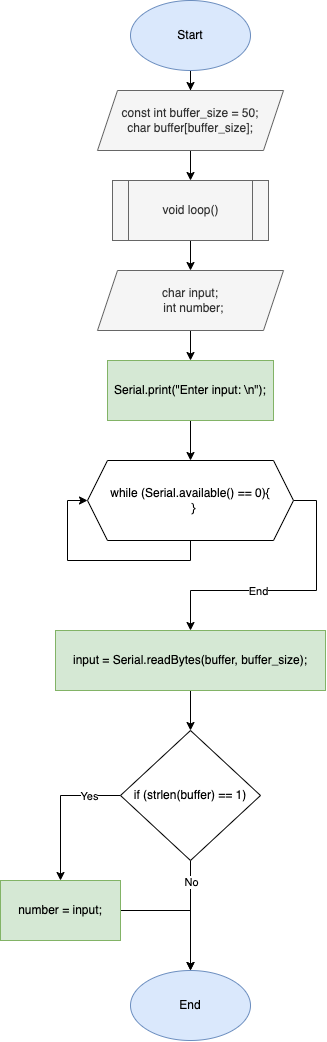

The diagram above was exported from draw.io. Its source (the exported page's mxGraphModel, read from the mxfile embedded in the PNG):
<mxGraphModel dx="1351" dy="923" grid="1" gridSize="10" guides="1" tooltips="1" connect="1" arrows="1" fold="1" page="1" pageScale="1" pageWidth="827" pageHeight="1169" math="0" shadow="0">
  <root>
    <mxCell id="0" />
    <mxCell id="1" parent="0" />
    <mxCell id="bFu7fsodAPJ_SoGIhoF4-5" value="" style="edgeStyle=orthogonalEdgeStyle;rounded=0;orthogonalLoop=1;jettySize=auto;html=1;" edge="1" parent="1" source="bFu7fsodAPJ_SoGIhoF4-1" target="bFu7fsodAPJ_SoGIhoF4-4">
      <mxGeometry relative="1" as="geometry" />
    </mxCell>
    <mxCell id="bFu7fsodAPJ_SoGIhoF4-1" value="Start" style="ellipse;whiteSpace=wrap;html=1;fillColor=#dae8fc;strokeColor=#6c8ebf;" vertex="1" parent="1">
      <mxGeometry x="354" y="40" width="120" height="70" as="geometry" />
    </mxCell>
    <mxCell id="bFu7fsodAPJ_SoGIhoF4-8" value="" style="edgeStyle=orthogonalEdgeStyle;rounded=0;orthogonalLoop=1;jettySize=auto;html=1;" edge="1" parent="1" source="bFu7fsodAPJ_SoGIhoF4-2" target="bFu7fsodAPJ_SoGIhoF4-7">
      <mxGeometry relative="1" as="geometry" />
    </mxCell>
    <mxCell id="bFu7fsodAPJ_SoGIhoF4-2" value="void loop()" style="shape=process;whiteSpace=wrap;html=1;backgroundOutline=1;fillColor=#f5f5f5;fontColor=#333333;strokeColor=#666666;" vertex="1" parent="1">
      <mxGeometry x="336" y="220" width="156" height="60" as="geometry" />
    </mxCell>
    <mxCell id="bFu7fsodAPJ_SoGIhoF4-6" value="" style="edgeStyle=orthogonalEdgeStyle;rounded=0;orthogonalLoop=1;jettySize=auto;html=1;" edge="1" parent="1" source="bFu7fsodAPJ_SoGIhoF4-4" target="bFu7fsodAPJ_SoGIhoF4-2">
      <mxGeometry relative="1" as="geometry" />
    </mxCell>
    <mxCell id="bFu7fsodAPJ_SoGIhoF4-4" value="&lt;div&gt;const int buffer_size = 50;&lt;/div&gt;&lt;div&gt;char buffer[buffer_size];&lt;/div&gt;" style="shape=parallelogram;perimeter=parallelogramPerimeter;whiteSpace=wrap;html=1;fixedSize=1;fillColor=#f5f5f5;fontColor=#333333;strokeColor=#666666;" vertex="1" parent="1">
      <mxGeometry x="321" y="130" width="186" height="60" as="geometry" />
    </mxCell>
    <mxCell id="bFu7fsodAPJ_SoGIhoF4-10" value="" style="edgeStyle=orthogonalEdgeStyle;rounded=0;orthogonalLoop=1;jettySize=auto;html=1;" edge="1" parent="1" source="bFu7fsodAPJ_SoGIhoF4-7" target="bFu7fsodAPJ_SoGIhoF4-9">
      <mxGeometry relative="1" as="geometry" />
    </mxCell>
    <mxCell id="bFu7fsodAPJ_SoGIhoF4-7" value="&lt;div&gt;char input;&lt;/div&gt;&lt;div&gt;&amp;nbsp; int number;&lt;/div&gt;" style="shape=parallelogram;perimeter=parallelogramPerimeter;whiteSpace=wrap;html=1;fixedSize=1;fillColor=#f5f5f5;fontColor=#333333;strokeColor=#666666;" vertex="1" parent="1">
      <mxGeometry x="321" y="310" width="186" height="60" as="geometry" />
    </mxCell>
    <mxCell id="bFu7fsodAPJ_SoGIhoF4-12" value="" style="edgeStyle=orthogonalEdgeStyle;rounded=0;orthogonalLoop=1;jettySize=auto;html=1;" edge="1" parent="1" source="bFu7fsodAPJ_SoGIhoF4-9" target="bFu7fsodAPJ_SoGIhoF4-11">
      <mxGeometry relative="1" as="geometry" />
    </mxCell>
    <mxCell id="bFu7fsodAPJ_SoGIhoF4-9" value="Serial.print(&quot;Enter input: \n&quot;);" style="rounded=0;whiteSpace=wrap;html=1;fillColor=#d5e8d4;strokeColor=#82b366;" vertex="1" parent="1">
      <mxGeometry x="331" y="400" width="166" height="60" as="geometry" />
    </mxCell>
    <mxCell id="bFu7fsodAPJ_SoGIhoF4-15" style="edgeStyle=orthogonalEdgeStyle;rounded=0;orthogonalLoop=1;jettySize=auto;html=1;" edge="1" parent="1" source="bFu7fsodAPJ_SoGIhoF4-11" target="bFu7fsodAPJ_SoGIhoF4-14">
      <mxGeometry relative="1" as="geometry">
        <Array as="points">
          <mxPoint x="540" y="540" />
          <mxPoint x="540" y="630" />
          <mxPoint x="414" y="630" />
        </Array>
      </mxGeometry>
    </mxCell>
    <mxCell id="bFu7fsodAPJ_SoGIhoF4-16" value="End" style="edgeLabel;html=1;align=center;verticalAlign=middle;resizable=0;points=[];" vertex="1" connectable="0" parent="bFu7fsodAPJ_SoGIhoF4-15">
      <mxGeometry x="0.233" relative="1" as="geometry">
        <mxPoint as="offset" />
      </mxGeometry>
    </mxCell>
    <mxCell id="bFu7fsodAPJ_SoGIhoF4-11" value="&lt;div&gt;while (Serial.available() == 0){&lt;/div&gt;&lt;div&gt;&amp;nbsp; }&lt;/div&gt;" style="shape=hexagon;perimeter=hexagonPerimeter2;whiteSpace=wrap;html=1;fixedSize=1;" vertex="1" parent="1">
      <mxGeometry x="311" y="500" width="206" height="80" as="geometry" />
    </mxCell>
    <mxCell id="bFu7fsodAPJ_SoGIhoF4-13" style="edgeStyle=orthogonalEdgeStyle;rounded=0;orthogonalLoop=1;jettySize=auto;html=1;entryX=0;entryY=0.5;entryDx=0;entryDy=0;" edge="1" parent="1" source="bFu7fsodAPJ_SoGIhoF4-11" target="bFu7fsodAPJ_SoGIhoF4-11">
      <mxGeometry relative="1" as="geometry">
        <Array as="points">
          <mxPoint x="414" y="600" />
          <mxPoint x="291" y="600" />
          <mxPoint x="291" y="540" />
        </Array>
      </mxGeometry>
    </mxCell>
    <mxCell id="bFu7fsodAPJ_SoGIhoF4-18" value="" style="edgeStyle=orthogonalEdgeStyle;rounded=0;orthogonalLoop=1;jettySize=auto;html=1;" edge="1" parent="1" source="bFu7fsodAPJ_SoGIhoF4-14" target="bFu7fsodAPJ_SoGIhoF4-17">
      <mxGeometry relative="1" as="geometry" />
    </mxCell>
    <mxCell id="bFu7fsodAPJ_SoGIhoF4-14" value="input = Serial.readBytes(buffer, buffer_size);" style="rounded=0;whiteSpace=wrap;html=1;fillColor=#d5e8d4;strokeColor=#82b366;" vertex="1" parent="1">
      <mxGeometry x="279" y="670" width="270" height="60" as="geometry" />
    </mxCell>
    <mxCell id="bFu7fsodAPJ_SoGIhoF4-20" style="edgeStyle=orthogonalEdgeStyle;rounded=0;orthogonalLoop=1;jettySize=auto;html=1;entryX=0.5;entryY=0;entryDx=0;entryDy=0;" edge="1" parent="1" source="bFu7fsodAPJ_SoGIhoF4-17" target="bFu7fsodAPJ_SoGIhoF4-19">
      <mxGeometry relative="1" as="geometry">
        <Array as="points">
          <mxPoint x="284" y="835" />
        </Array>
      </mxGeometry>
    </mxCell>
    <mxCell id="bFu7fsodAPJ_SoGIhoF4-21" value="Yes" style="edgeLabel;html=1;align=center;verticalAlign=middle;resizable=0;points=[];" vertex="1" connectable="0" parent="bFu7fsodAPJ_SoGIhoF4-20">
      <mxGeometry x="-0.568" relative="1" as="geometry">
        <mxPoint as="offset" />
      </mxGeometry>
    </mxCell>
    <mxCell id="bFu7fsodAPJ_SoGIhoF4-23" value="" style="edgeStyle=orthogonalEdgeStyle;rounded=0;orthogonalLoop=1;jettySize=auto;html=1;" edge="1" parent="1" source="bFu7fsodAPJ_SoGIhoF4-17" target="bFu7fsodAPJ_SoGIhoF4-22">
      <mxGeometry relative="1" as="geometry" />
    </mxCell>
    <mxCell id="bFu7fsodAPJ_SoGIhoF4-26" value="No" style="edgeLabel;html=1;align=center;verticalAlign=middle;resizable=0;points=[];" vertex="1" connectable="0" parent="bFu7fsodAPJ_SoGIhoF4-23">
      <mxGeometry x="-0.6" relative="1" as="geometry">
        <mxPoint as="offset" />
      </mxGeometry>
    </mxCell>
    <mxCell id="bFu7fsodAPJ_SoGIhoF4-17" value="if (strlen(buffer) == 1)" style="rhombus;whiteSpace=wrap;html=1;" vertex="1" parent="1">
      <mxGeometry x="344" y="770" width="140" height="130" as="geometry" />
    </mxCell>
    <mxCell id="bFu7fsodAPJ_SoGIhoF4-24" style="edgeStyle=orthogonalEdgeStyle;rounded=0;orthogonalLoop=1;jettySize=auto;html=1;entryX=0.5;entryY=0;entryDx=0;entryDy=0;" edge="1" parent="1" source="bFu7fsodAPJ_SoGIhoF4-19" target="bFu7fsodAPJ_SoGIhoF4-22">
      <mxGeometry relative="1" as="geometry" />
    </mxCell>
    <mxCell id="bFu7fsodAPJ_SoGIhoF4-19" value="number = input;" style="rounded=0;whiteSpace=wrap;html=1;fillColor=#d5e8d4;strokeColor=#82b366;" vertex="1" parent="1">
      <mxGeometry x="224" y="920" width="120" height="60" as="geometry" />
    </mxCell>
    <mxCell id="bFu7fsodAPJ_SoGIhoF4-22" value="End" style="ellipse;whiteSpace=wrap;html=1;fillColor=#dae8fc;strokeColor=#6c8ebf;" vertex="1" parent="1">
      <mxGeometry x="354" y="1010" width="120" height="70" as="geometry" />
    </mxCell>
  </root>
</mxGraphModel>